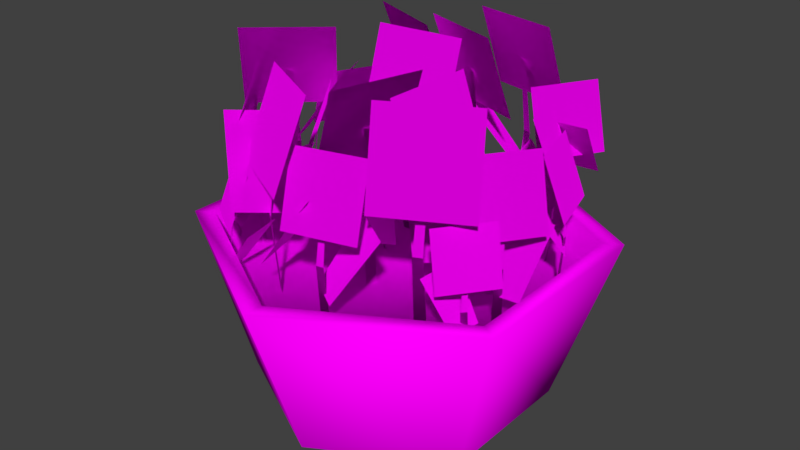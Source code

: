 # Source: FlowerBucket.blend  (saved by Blender 2.79.0; exported with 4.5.12 LTS)
import bpy
from mathutils import Matrix  # noqa: F401  (used for matrix-valued properties, if any)

bpy.ops.wm.read_factory_settings(use_empty=True)
scene = bpy.context.scene
scene.name = 'Scene'

# ---- collections
col_collection_1 = bpy.data.collections.new('Collection 1'); scene.collection.children.link(col_collection_1)

# ---- images (referenced by path relative to the original .blend; pixels are not part of the script)
import os
ASSET_DIR = os.environ.get("B2B_ASSET_DIR", "")  # directory of the original .blend (textures are referenced by path, not embedded)
HERE = os.path.dirname(os.path.abspath(__file__))  # packed textures are extracted next to this script under _unpacked/

def load_image(name, relpath, width, height, colorspace="sRGB"):
    """Load a texture the original file referenced (path relative to the .blend, or extracted next to this script)."""
    p = next((c for c in (os.path.join(HERE, relpath), os.path.join(ASSET_DIR, relpath)) if relpath and os.path.exists(c)), "")
    if p:
        img = bpy.data.images.load(p, check_existing=True)
        img.name = name
    else:  # same state as the original file: an image datablock whose file is absent (Cycles renders it pink)
        img = bpy.data.images.new(name, width, height)
        img.source = "FILE"
        img.filepath = "//" + (relpath or name)
    img.colorspace_settings.name = colorspace
    return img
img_bucket_text_png = load_image('Bucket_Text.png', 'Bucket_Text.png', 1024, 1024, 'sRGB')
img_flower_3_text_png = load_image('Flower_3_Text.png', 'Flower_3_Text.png', 1024, 1024, 'sRGB')

# ---- materials (node trees are filled in below, after node groups)
mat_bucketmat = bpy.data.materials.new('bucketmat')
mat_bucketmat.alpha_threshold = 0.0
mat_bucketmat.roughness = 0.5
mat_flowermat = bpy.data.materials.new('Flowermat')
mat_flowermat.alpha_threshold = 0.0
mat_flowermat.roughness = 0.5

# ---- material node trees
mat_bucketmat.use_nodes = True; mat_bucketmat.node_tree.nodes.clear()
_N = mat_bucketmat.node_tree.nodes; _L = mat_bucketmat.node_tree.links
n0 = _N.new('ShaderNodeOutputMaterial'); n0.name = 'Material Output'; n0.location = (300, 300)
n1 = _N.new('ShaderNodeBsdfDiffuse'); n1.name = 'Diffuse BSDF'; n1.location = (10, 300)
n2 = _N.new('ShaderNodeTexImage'); n2.name = 'Image Texture'; n2.location = (-180, 300)
n2.width = 140
n2.image = img_bucket_text_png
_L.new(n1.outputs[0], n0.inputs[0])
_L.new(n2.outputs[0], n1.inputs[0])
n0.is_active_output = True
mat_flowermat.use_nodes = True; mat_flowermat.node_tree.nodes.clear()
_N = mat_flowermat.node_tree.nodes; _L = mat_flowermat.node_tree.links
n0 = _N.new('ShaderNodeOutputMaterial'); n0.name = 'Material Output'; n0.location = (300, 300)
n1 = _N.new('ShaderNodeBsdfDiffuse'); n1.name = 'Diffuse BSDF'; n1.location = (10, 300)
n2 = _N.new('ShaderNodeTexImage'); n2.name = 'Image Texture'; n2.location = (-180, 300)
n2.width = 140
n2.image = img_flower_3_text_png
_L.new(n1.outputs[0], n0.inputs[0])
_L.new(n2.outputs[0], n1.inputs[0])
n0.is_active_output = True

# ---- world
world_world = bpy.data.worlds.new('World'); scene.world = world_world
world_world.color = (0.05088, 0.05088, 0.05088)
world_world.use_sun_shadow = False
world_world.sun_shadow_jitter_overblur = 0.0
world_world.cycles.sampling_method = 'MANUAL'

# ---- meshes
me_cylinder = bpy.data.meshes.new('Cylinder')
me_cylinder.from_pydata([(0.0009248, 1.947, -0.02318), (2.638e-08, 2.724, 2.232), (1.686, 0.9736, -0.02318), (2.359, 1.362, 2.232), (1.686, -0.9725, -0.02318), (2.359, -1.362, 2.232), (0.0009246, -1.946, -0.02318), (-2.118e-07, -2.724, 2.232), (-1.755, -1.013, -0.02318), (-2.359, -1.362, 2.232), (-1.684, 0.9736, -0.02318), (-2.359, 1.362, 2.232), (0.005426, 2.458, 2.232), (2.131, 1.231, 2.232), (2.131, -1.224, 2.232), (0.005426, -2.452, 2.232), (-2.121, -1.224, 2.232), (-2.121, 1.231, 2.232), (0.005426, 2.342, 1.86), (2.031, 1.173, 1.86), (2.031, -1.166, 1.86), (0.005426, -2.336, 1.86), (-2.02, -1.166, 1.86), (-2.02, 1.173, 1.86)], [], [(0, 1, 3, 2), (2, 3, 5, 4), (4, 5, 7, 6), (6, 7, 9, 8), (11, 9, 16, 17), (8, 9, 11, 10), (10, 11, 1, 0), (12, 17, 23, 18), (3, 1, 12, 13), (7, 5, 14, 15), (1, 11, 17, 12), (9, 7, 15, 16), (5, 3, 13, 14), (19, 18, 23, 22, 21, 20), (16, 15, 21, 22), (14, 13, 19, 20), (17, 16, 22, 23), (15, 14, 20, 21), (13, 12, 18, 19)])
me_cylinder.polygons.foreach_set('use_smooth', [True] * 19)
_uv = me_cylinder.uv_layers.new(name='UVMap')
_uv.uv.foreach_set('vector', [0.4977, 0.1905, 0.4977, 0.3612, 0.3053, 0.3293, 0.3603, 0.1677, 0.3603, 0.1677, 0.3053, 0.3293, 0.1333, 0.2373, 0.2374, 0.1019, 0.2374, 0.1019, 0.1333, 0.2373, 0.0001424, 0.09481, 0.1423, 0.0001424, 0.8609, 0.0001424, 0.9999, 0.09943, 0.8621, 0.2375, 0.7614, 0.1019, 0.5417, 0.408, 0.7679, 0.6363, 0.7391, 0.6485, 0.5303, 0.4328, 0.7614, 0.1019, 0.8621, 0.2375, 0.6902, 0.3295, 0.6352, 0.1678, 0.6352, 0.1678, 0.6902, 0.3295, 0.4977, 0.3612, 0.4977, 0.1905, 0.2637, 0.4199, 0.5303, 0.4328, 0.5119, 0.4726, 0.2759, 0.4568, 0.06436, 0.5638, 0.2562, 0.3973, 0.2637, 0.4199, 0.08213, 0.5733, 0.1755, 0.9753, 0.03985, 0.7996, 0.06033, 0.7937, 0.1835, 0.9546, 0.2562, 0.3973, 0.5417, 0.408, 0.5303, 0.4328, 0.2637, 0.4199, 0.7679, 0.6363, 0.7756, 0.9595, 0.7497, 0.9462, 0.7391, 0.6485, 0.03985, 0.7996, 0.06436, 0.5638, 0.08213, 0.5733, 0.06033, 0.7937, 0.2529, 0.5669, 0.4831, 0.5224, 0.6368, 0.6996, 0.5602, 0.9212, 0.33, 0.9658, 0.1763, 0.7886, 0.7391, 0.6485, 0.7497, 0.9462, 0.7043, 0.9411, 0.6939, 0.6674, 0.06033, 0.7937, 0.08213, 0.5733, 0.1137, 0.5898, 0.09234, 0.7845, 0.5303, 0.4328, 0.7391, 0.6485, 0.6939, 0.6674, 0.5119, 0.4726, 0.1835, 0.9546, 0.06033, 0.7937, 0.09234, 0.7845, 0.2031, 0.9345, 0.08213, 0.5733, 0.2637, 0.4199, 0.2759, 0.4568, 0.1137, 0.5898])
me_cylinder.materials.append(mat_bucketmat)
me_cylinder.use_remesh_preserve_volume = False
me_cylinder.use_remesh_preserve_attributes = False
me_cylinder.use_mirror_vertex_groups = False
me_cylinder.update()
me_plane = bpy.data.meshes.new('Plane')
me_plane.from_pydata([(-0.4746, 0.5885, 1.747), (-0.3196, 0.5885, 1.747), (-0.4203, 0.5916, 3.869), (-0.3244, 0.5876, 3.892), (-0.4771, 0.4963, 2.867), (-0.3539, 0.4963, 2.867), (-0.9571, 0.3375, 3.364), (0.2538, 0.4327, 3.373), (-0.9985, 0.7465, 4.507), (0.2123, 0.8417, 4.516), (-0.6376, 0.7614, 2.407), (-0.1535, 0.3193, 2.393), (-0.233, 1.357, 3.393), (0.4354, 0.7469, 3.373), (1.177, 1.677, 1.792), (1.246, 1.771, 1.792), (1.199, 1.711, 3.398), (1.245, 1.768, 3.416), (1.232, 1.634, 2.639), (1.287, 1.709, 2.639), (1.114, 1.27, 3.015), (1.598, 2.052, 3.023), (0.8462, 1.427, 3.881), (1.33, 2.209, 3.888), (1.326, 1.41, 2.291), (1.18, 1.885, 2.281), (0.8325, 1.178, 3.038), (0.6319, 1.833, 3.023), (0.2913, 2.205, 1.747), (0.1417, 2.246, 1.747), (0.2381, 2.216, 3.869), (0.1466, 2.245, 3.892), (0.3179, 2.293, 2.867), (0.1989, 2.326, 2.867), (0.8226, 2.321, 3.364), (-0.371, 2.546, 3.373), (0.7557, 1.916, 4.507), (-0.4379, 2.14, 4.516), (0.4034, 1.996, 2.407), (0.05177, 2.549, 2.393), (-0.1429, 1.526, 3.393), (-0.6285, 2.29, 3.373), (-1.738, 0.9868, 1.788), (-1.792, 0.8928, 1.788), (-1.755, 0.9528, 3.266), (-1.79, 0.8961, 3.283), (-1.793, 1.02, 2.568), (-1.836, 0.9453, 2.568), (-1.725, 1.366, 2.914), (-2.083, 0.5985, 2.921), (-1.463, 1.25, 3.711), (-1.82, 0.4833, 3.717), (-1.796, 1.186, 2.424), (-1.865, 0.7344, 2.414), (-1.294, 1.182, 3.111), (-1.389, 0.5587, 3.097), (1.268, -1.34, 1.747), (1.41, -1.28, 1.747), (1.316, -1.316, 3.869), (1.406, -1.283, 3.892), (1.301, -1.426, 2.867), (1.415, -1.378, 2.867), (0.9206, -1.759, 3.364), (1.999, -1.2, 3.373), (0.7235, -1.398, 4.507), (1.802, -0.8398, 4.516), (-1.598, -0.8361, 1.747), (-1.525, -0.973, 1.747), (-1.569, -0.8826, 3.869), (-1.528, -0.9691, 3.892), (-1.68, -0.8771, 2.867), (-1.623, -0.9859, 2.867), (-2.045, -0.5274, 3.364), (-1.394, -1.553, 3.373), (-1.704, -0.2992, 4.507), (-1.052, -1.324, 4.516), (-1.521, -0.6111, 2.407), (-1.685, -1.246, 2.393), (-0.8051, -0.6892, 3.393), (-1.031, -1.566, 3.373), (-0.5881, -1.587, 1.747), (-0.4583, -1.671, 1.747), (-0.541, -1.614, 3.869), (-0.4629, -1.67, 3.892), (-0.6407, -1.662, 2.867), (-0.5375, -1.73, 2.867), (-1.129, -1.533, 3.364), (-0.06364, -2.116, 3.373), (-0.9402, -1.168, 4.507), (0.1254, -1.751, 4.516), (-0.6299, -1.353, 2.407), (-0.4666, -1.988, 2.393), (0.03485, -1.075, 3.393), (0.2603, -1.952, 3.373), (-1.952, -0.9277, 1.658), (-1.907, -0.9988, 1.658), (-1.935, -0.9517, 2.806), (-1.909, -0.9968, 2.819), (-1.995, -0.953, 2.264), (-1.959, -1.01, 2.264), (-2.205, -0.7784, 2.533), (-1.814, -1.307, 2.538), (-2.03, -0.6419, 3.151), (-1.638, -1.17, 3.157), (-2.154, -0.9493, 2.06), (-1.819, -1.065, 2.052), (-2.081, -0.5662, 2.594), (-1.618, -0.7259, 2.583), (-0.3323, 0.01464, 1.725), (-0.2341, -0.05815, 1.725), (-0.2964, -0.008846, 3.399), (-0.2375, -0.05641, 3.417), (-0.3772, -0.04261, 2.608), (-0.2991, -0.1005, 2.608), (-0.756, 0.08214, 3.0), (0.05622, -0.4261, 3.008), (-0.5902, 0.3608, 3.902), (0.222, -0.1474, 3.91), (-0.3544, 0.2007, 2.246), (-0.2552, -0.3067, 2.235), (0.1819, 0.3886, 3.024), (0.3189, -0.3122, 3.008), (1.485, 0.9405, 1.725), (1.448, 1.057, 1.725), (1.47, 0.9805, 3.399), (1.449, 1.053, 3.417), (1.555, 0.9609, 2.608), (1.525, 1.053, 2.608), (1.79, 0.6389, 3.0), (1.426, 1.525, 3.008), (1.493, 0.5089, 3.902), (1.129, 1.395, 3.91), (1.395, 0.7763, 2.246), (1.61, 1.247, 2.235), (0.8493, 0.9358, 3.024), (1.146, 1.585, 3.008), (1.836, -0.6638, 1.725), (1.916, -0.5715, 1.725), (1.862, -0.6298, 3.399), (1.914, -0.5748, 3.417), (1.889, -0.713, 2.608), (1.953, -0.6396, 2.608), (1.735, -1.081, 3.0), (2.305, -0.3107, 3.008), (1.47, -0.894, 3.902), (2.04, -0.1238, 3.91), (1.648, -0.6714, 2.246), (2.162, -0.6119, 2.235), (1.503, -0.1221, 3.024), (2.212, -0.03994, 3.008), (-0.9183, -1.99, 2.907), (-0.4255, -1.557, 2.893), (-1.466, -1.522, 3.893), (-0.7857, -0.9249, 3.873), (-0.6505, -0.2743, 2.765), (-0.2303, 0.02706, 2.754), (-1.044, 0.1353, 3.543), (-0.4642, 0.5514, 3.527), (0.223, -0.7639, 1.747), (0.1731, -0.9107, 1.747), (0.2085, -0.8163, 3.869), (0.1738, -0.9058, 3.892), (0.1365, -0.7318, 2.867), (0.09685, -0.8485, 2.867), (0.1408, -0.2263, 3.364), (-0.159, -1.403, 3.373), (0.5413, -0.3188, 4.507), (0.2415, -1.496, 4.516), (0.4392, -0.6653, 2.407), (-0.1352, -0.9812, 2.393), (0.8732, -1.24, 3.393), (0.07999, -1.676, 3.373), (-0.8771, -0.5578, 1.928), (-0.8098, -0.6539, 1.928), (-0.8516, -0.5901, 3.534), (-0.8125, -0.6513, 3.552), (-0.9354, -0.5962, 2.775), (-0.8819, -0.6727, 2.775), (-1.242, -0.3675, 3.152), (-0.6576, -1.077, 3.159), (-1.007, -0.1643, 4.017), (-0.4219, -0.8739, 4.024), (-1.177, -0.6128, 2.428), (-0.6809, -0.628, 2.417), (-1.238, -0.07095, 3.174), (-0.5535, -0.09201, 3.159), (1.056, -0.7344, 1.747), (1.074, -0.5804, 1.747), (1.059, -0.6802, 3.869), (1.074, -0.5854, 3.892), (1.148, -0.7475, 2.867), (1.162, -0.625, 2.867), (1.251, -1.242, 3.364), (1.294, -0.02865, 3.373), (0.8396, -1.237, 4.507), (0.8833, -0.02309, 4.516), (0.866, -0.8766, 2.407), (1.36, -0.4462, 2.393), (0.32, -0.4066, 3.393), (1.003, 0.1877, 3.373), (1.97, 0.4509, 1.788), (1.948, 0.5568, 1.788), (1.96, 0.4876, 3.266), (1.949, 0.5536, 3.283), (2.033, 0.462, 2.568), (2.016, 0.5462, 2.568), (2.208, 0.1563, 2.914), (1.975, 0.9699, 2.921), (1.934, 0.07121, 3.711), (1.701, 0.8848, 3.717), (2.144, 0.3384, 2.424), (1.9, 0.7244, 2.414), (1.762, 0.0119, 3.111), (1.425, 0.5449, 3.097), (0.01055, 1.427, 1.747), (-0.1321, 1.488, 1.747), (-0.04062, 1.445, 3.869), (-0.1273, 1.487, 3.892), (0.04901, 1.511, 2.867), (-0.06438, 1.559, 2.867), (0.5528, 1.469, 3.364), (-0.5985, 1.856, 3.373), (0.4307, 1.076, 4.507), (-0.7207, 1.463, 4.516), (-0.8634, 1.398, 1.747), (-1.002, 1.468, 1.747), (-0.9133, 1.42, 3.869), (-0.9971, 1.467, 3.892), (-0.8196, 1.48, 2.867), (-0.9296, 1.535, 2.867), (-0.3196, 1.405, 3.364), (-1.443, 1.866, 3.373), (-0.4672, 1.021, 4.507), (-1.591, 1.482, 4.516), (-0.796, 1.171, 2.407), (-1.029, 1.784, 2.393), (-1.426, 0.8212, 3.393), (-1.747, 1.668, 3.373), (-1.8, 0.04402, 1.747), (-1.922, -0.05151, 1.747), (-1.84, 0.008096, 3.869), (-1.918, -0.04783, 3.892), (-1.855, 0.1182, 2.867), (-1.952, 0.04224, 2.867), (-1.574, 0.539, 3.364), (-2.469, -0.2822, 3.373), (-1.29, 0.2425, 4.507), (-2.185, -0.5787, 4.516), (-1.565, 0.008278, 2.407), (-2.218, 0.05816, 2.393), (-1.516, -0.7105, 3.393), (-2.419, -0.6416, 3.373), (1.748, -1.126, 1.602), (1.815, -1.059, 1.605), (1.838, -1.222, 2.901), (1.882, -1.183, 2.917), (1.822, -1.231, 2.281), (1.876, -1.177, 2.283), (1.697, -1.535, 2.567), (2.186, -0.9712, 2.6), (1.539, -1.441, 3.291), (2.028, -0.8767, 3.324), (1.845, -1.386, 2.033), (1.89, -0.986, 2.059), (1.434, -1.458, 2.657), (1.496, -0.9055, 2.693), (0.7546, 0.3352, 1.721), (0.6908, 0.4394, 1.727), (0.7561, 0.2936, 3.395), (0.7197, 0.3589, 3.417), (0.8314, 0.3309, 2.604), (0.7807, 0.4138, 2.608), (1.142, 0.05556, 2.979), (0.5799, 0.83, 3.031), (0.8973, -0.1818, 3.874), (0.3356, 0.5926, 3.926), (0.7132, 0.1307, 2.234), (0.8117, 0.6383, 2.244), (0.1578, 0.1219, 3.021), (0.2937, 0.8229, 3.035), (0.3082, -1.821, 1.725), (0.4288, -1.801, 1.725), (0.3501, -1.812, 3.399), (0.4252, -1.803, 3.417), (0.3183, -1.894, 2.608), (0.4142, -1.877, 2.608), (-0.03443, -2.08, 3.0), (0.8952, -1.848, 3.008), (-0.1199, -1.767, 3.902), (0.8097, -1.535, 3.91), (0.1589, -1.708, 2.246), (0.5931, -1.989, 2.235), (0.396, -1.192, 3.024), (0.9956, -1.58, 3.008), (-1.357, -1.571, 1.515), (-1.28, -1.631, 1.515), (-1.329, -1.59, 2.853), (-1.282, -1.629, 2.867), (-1.394, -1.616, 2.221), (-1.332, -1.664, 2.221), (-1.695, -1.511, 2.534), (-1.053, -1.929, 2.54), (-1.558, -1.291, 3.255), (-0.9165, -1.708, 3.261), (-1.372, -1.422, 1.931), (-1.3, -1.829, 1.922), (-0.9411, -1.28, 2.553), (-0.8414, -1.841, 2.54), (-2.075, 0.4864, 2.907), (-1.824, -0.1193, 2.893), (-1.456, 0.8544, 3.893), (-1.11, 0.01794, 3.873), (1.57, 1.99, 2.765), (1.053, 1.967, 2.754), (1.677, 1.432, 3.543), (0.9634, 1.4, 3.527)], [], [(4, 5, 3, 2), (0, 4, 5, 1), (6, 7, 9, 8), (10, 11, 13, 12), (18, 19, 17, 16), (14, 18, 19, 15), (20, 21, 23, 22), (24, 25, 27, 26), (32, 33, 31, 30), (28, 32, 33, 29), (34, 35, 37, 36), (38, 39, 41, 40), (46, 47, 45, 44), (42, 46, 47, 43), (48, 49, 51, 50), (52, 53, 55, 54), (60, 61, 59, 58), (56, 60, 61, 57), (62, 63, 65, 64), (70, 71, 69, 68), (66, 70, 71, 67), (72, 73, 75, 74), (76, 77, 79, 78), (84, 85, 83, 82), (80, 84, 85, 81), (86, 87, 89, 88), (90, 91, 93, 92), (98, 99, 97, 96), (94, 98, 99, 95), (100, 101, 103, 102), (104, 105, 107, 106), (112, 113, 111, 110), (108, 112, 113, 109), (114, 115, 117, 116), (118, 119, 121, 120), (126, 127, 125, 124), (122, 126, 127, 123), (128, 129, 131, 130), (132, 133, 135, 134), (140, 141, 139, 138), (136, 140, 141, 137), (142, 143, 145, 144), (146, 147, 149, 148), (150, 151, 153, 152), (154, 155, 157, 156), (162, 163, 161, 160), (158, 162, 163, 159), (164, 165, 167, 166), (168, 169, 171, 170), (176, 177, 175, 174), (172, 176, 177, 173), (178, 179, 181, 180), (182, 183, 185, 184), (190, 191, 189, 188), (186, 190, 191, 187), (192, 193, 195, 194), (196, 197, 199, 198), (204, 205, 203, 202), (200, 204, 205, 201), (206, 207, 209, 208), (210, 211, 213, 212), (218, 219, 217, 216), (214, 218, 219, 215), (220, 221, 223, 222), (228, 229, 227, 226), (224, 228, 229, 225), (230, 231, 233, 232), (234, 235, 237, 236), (242, 243, 241, 240), (238, 242, 243, 239), (244, 245, 247, 246), (248, 249, 251, 250), (256, 257, 255, 254), (252, 256, 257, 253), (258, 259, 261, 260), (262, 263, 265, 264), (270, 271, 269, 268), (266, 270, 271, 267), (272, 273, 275, 274), (276, 277, 279, 278), (284, 285, 283, 282), (280, 284, 285, 281), (286, 287, 289, 288), (290, 291, 293, 292), (298, 299, 297, 296), (294, 298, 299, 295), (300, 301, 303, 302), (304, 305, 307, 306), (308, 309, 311, 310), (312, 313, 315, 314)])
_uv = me_plane.uv_layers.new(name='UVMap')
_uv.uv.foreach_set('vector', [0.9317, 0.4935, 0.9859, 0.4934, 0.9999, 0.9456, 0.9577, 0.9356, 0.9318, 0.0002725, 0.9317, 0.4935, 0.9859, 0.4934, 0.9999, 0.0001248, 0.0001248, 0.0001248, 0.5336, 0.0001248, 0.5336, 0.5336, 0.0001248, 0.5336, 0.5887, 0.304, 0.8766, 0.304, 0.9315, 0.8374, 0.5338, 0.8374, 0.9317, 0.4935, 0.9859, 0.4934, 0.9999, 0.9456, 0.9577, 0.9356, 0.9318, 0.0002725, 0.9317, 0.4935, 0.9859, 0.4934, 0.9999, 0.0001248, 0.0001248, 0.0001248, 0.5336, 0.0001248, 0.5336, 0.5336, 0.0001248, 0.5336, 0.5887, 0.304, 0.8766, 0.304, 0.9315, 0.8374, 0.5338, 0.8374, 0.9317, 0.4935, 0.9859, 0.4934, 0.9999, 0.9456, 0.9577, 0.9356, 0.9318, 0.0002725, 0.9317, 0.4935, 0.9859, 0.4934, 0.9999, 0.0001248, 0.0001248, 0.0001248, 0.5336, 0.0001248, 0.5336, 0.5336, 0.0001248, 0.5336, 0.5887, 0.304, 0.8766, 0.304, 0.9315, 0.8374, 0.5338, 0.8374, 0.9317, 0.4935, 0.9859, 0.4934, 0.9999, 0.9456, 0.9577, 0.9356, 0.9318, 0.0002725, 0.9317, 0.4935, 0.9859, 0.4934, 0.9999, 0.0001248, 0.0001248, 0.0001248, 0.5336, 0.0001248, 0.5336, 0.5336, 0.0001248, 0.5336, 0.5887, 0.304, 0.8766, 0.304, 0.9315, 0.8374, 0.5338, 0.8374, 0.9317, 0.4935, 0.9859, 0.4934, 0.9999, 0.9456, 0.9577, 0.9356, 0.9318, 0.0002725, 0.9317, 0.4935, 0.9859, 0.4934, 0.9999, 0.0001248, 0.0001248, 0.0001248, 0.5336, 0.0001248, 0.5336, 0.5336, 0.0001248, 0.5336, 0.9317, 0.4935, 0.9859, 0.4934, 0.9999, 0.9456, 0.9577, 0.9356, 0.9318, 0.0002725, 0.9317, 0.4935, 0.9859, 0.4934, 0.9999, 0.0001248, 0.0001248, 0.0001248, 0.5336, 0.0001248, 0.5336, 0.5336, 0.0001248, 0.5336, 0.5887, 0.304, 0.8766, 0.304, 0.9315, 0.8374, 0.5338, 0.8374, 0.9317, 0.4935, 0.9859, 0.4934, 0.9999, 0.9456, 0.9577, 0.9356, 0.9318, 0.0002725, 0.9317, 0.4935, 0.9859, 0.4934, 0.9999, 0.0001248, 0.0001248, 0.0001248, 0.5336, 0.0001248, 0.5336, 0.5336, 0.0001248, 0.5336, 0.5887, 0.304, 0.8766, 0.304, 0.9315, 0.8374, 0.5338, 0.8374, 0.9317, 0.4935, 0.9859, 0.4934, 0.9999, 0.9456, 0.9577, 0.9356, 0.9318, 0.0002725, 0.9317, 0.4935, 0.9859, 0.4934, 0.9999, 0.0001248, 0.0001248, 0.0001248, 0.5336, 0.0001248, 0.5336, 0.5336, 0.0001248, 0.5336, 0.5887, 0.304, 0.8766, 0.304, 0.9315, 0.8374, 0.5338, 0.8374, 0.9317, 0.4935, 0.9859, 0.4934, 0.9999, 0.9456, 0.9577, 0.9356, 0.9318, 0.0002725, 0.9317, 0.4935, 0.9859, 0.4934, 0.9999, 0.0001248, 0.0001248, 0.0001248, 0.5336, 0.0001248, 0.5336, 0.5336, 0.0001248, 0.5336, 0.5887, 0.304, 0.8766, 0.304, 0.9315, 0.8374, 0.5338, 0.8374, 0.9317, 0.4935, 0.9859, 0.4934, 0.9999, 0.9456, 0.9577, 0.9356, 0.9318, 0.0002725, 0.9317, 0.4935, 0.9859, 0.4934, 0.9999, 0.0001248, 0.0001248, 0.0001248, 0.5336, 0.0001248, 0.5336, 0.5336, 0.0001248, 0.5336, 0.5887, 0.304, 0.8766, 0.304, 0.9315, 0.8374, 0.5338, 0.8374, 0.9317, 0.4935, 0.9859, 0.4934, 0.9999, 0.9456, 0.9577, 0.9356, 0.9318, 0.0002725, 0.9317, 0.4935, 0.9859, 0.4934, 0.9999, 0.0001248, 0.0001248, 0.0001248, 0.5336, 0.0001248, 0.5336, 0.5336, 0.0001248, 0.5336, 0.5887, 0.304, 0.8766, 0.304, 0.9315, 0.8374, 0.5338, 0.8374, 0.5887, 0.304, 0.8766, 0.304, 0.9315, 0.8374, 0.5338, 0.8374, 0.5887, 0.304, 0.8766, 0.304, 0.9315, 0.8374, 0.5338, 0.8374, 0.9317, 0.4935, 0.9859, 0.4934, 0.9999, 0.9456, 0.9577, 0.9356, 0.9318, 0.0002725, 0.9317, 0.4935, 0.9859, 0.4934, 0.9999, 0.0001248, 0.0001248, 0.0001248, 0.5336, 0.0001248, 0.5336, 0.5336, 0.0001248, 0.5336, 0.5887, 0.304, 0.8766, 0.304, 0.9315, 0.8374, 0.5338, 0.8374, 0.9317, 0.4935, 0.9859, 0.4934, 0.9999, 0.9456, 0.9577, 0.9356, 0.9318, 0.0002725, 0.9317, 0.4935, 0.9859, 0.4934, 0.9999, 0.0001248, 0.0001248, 0.0001248, 0.5336, 0.0001248, 0.5336, 0.5336, 0.0001248, 0.5336, 0.5887, 0.304, 0.8766, 0.304, 0.9315, 0.8374, 0.5338, 0.8374, 0.9317, 0.4935, 0.9859, 0.4934, 0.9999, 0.9456, 0.9577, 0.9356, 0.9318, 0.0002725, 0.9317, 0.4935, 0.9859, 0.4934, 0.9999, 0.0001248, 0.0001248, 0.0001248, 0.5336, 0.0001248, 0.5336, 0.5336, 0.0001248, 0.5336, 0.5887, 0.304, 0.8766, 0.304, 0.9315, 0.8374, 0.5338, 0.8374, 0.9317, 0.4935, 0.9859, 0.4934, 0.9999, 0.9456, 0.9577, 0.9356, 0.9318, 0.0002725, 0.9317, 0.4935, 0.9859, 0.4934, 0.9999, 0.0001248, 0.0001248, 0.0001248, 0.5336, 0.0001248, 0.5336, 0.5336, 0.0001248, 0.5336, 0.5887, 0.304, 0.8766, 0.304, 0.9315, 0.8374, 0.5338, 0.8374, 0.9317, 0.4935, 0.9859, 0.4934, 0.9999, 0.9456, 0.9577, 0.9356, 0.9318, 0.0002725, 0.9317, 0.4935, 0.9859, 0.4934, 0.9999, 0.0001248, 0.0001248, 0.0001248, 0.5336, 0.0001248, 0.5336, 0.5336, 0.0001248, 0.5336, 0.9317, 0.4935, 0.9859, 0.4934, 0.9999, 0.9456, 0.9577, 0.9356, 0.9318, 0.0002725, 0.9317, 0.4935, 0.9859, 0.4934, 0.9999, 0.0001248, 0.0001248, 0.0001248, 0.5336, 0.0001248, 0.5336, 0.5336, 0.0001248, 0.5336, 0.5887, 0.304, 0.8766, 0.304, 0.9315, 0.8374, 0.5338, 0.8374, 0.9317, 0.4935, 0.9859, 0.4934, 0.9999, 0.9456, 0.9577, 0.9356, 0.9318, 0.0002725, 0.9317, 0.4935, 0.9859, 0.4934, 0.9999, 0.0001248, 0.0001248, 0.0001248, 0.5336, 0.0001248, 0.5336, 0.5336, 0.0001248, 0.5336, 0.5887, 0.304, 0.8766, 0.304, 0.9315, 0.8374, 0.5338, 0.8374, 0.9317, 0.4935, 0.9859, 0.4934, 0.9999, 0.9456, 0.9577, 0.9356, 0.9318, 0.0002725, 0.9317, 0.4935, 0.9859, 0.4934, 0.9999, 0.0001248, 0.0001248, 0.0001248, 0.5336, 0.0001248, 0.5336, 0.5336, 0.0001248, 0.5336, 0.5887, 0.304, 0.8766, 0.304, 0.9315, 0.8374, 0.5338, 0.8374, 0.9317, 0.4935, 0.9859, 0.4934, 0.9999, 0.9456, 0.9577, 0.9356, 0.9318, 0.0002725, 0.9317, 0.4935, 0.9859, 0.4934, 0.9999, 0.0001248, 0.0001248, 0.0001248, 0.5336, 0.0001248, 0.5336, 0.5336, 0.0001248, 0.5336, 0.5887, 0.304, 0.8766, 0.304, 0.9315, 0.8374, 0.5338, 0.8374, 0.9317, 0.4935, 0.9859, 0.4934, 0.9999, 0.9456, 0.9577, 0.9356, 0.9318, 0.0002725, 0.9317, 0.4935, 0.9859, 0.4934, 0.9999, 0.0001248, 0.0001248, 0.0001248, 0.5336, 0.0001248, 0.5336, 0.5336, 0.0001248, 0.5336, 0.5887, 0.304, 0.8766, 0.304, 0.9315, 0.8374, 0.5338, 0.8374, 0.9317, 0.4935, 0.9859, 0.4934, 0.9999, 0.9456, 0.9577, 0.9356, 0.9318, 0.0002725, 0.9317, 0.4935, 0.9859, 0.4934, 0.9999, 0.0001248, 0.0001248, 0.0001248, 0.5336, 0.0001248, 0.5336, 0.5336, 0.0001248, 0.5336, 0.5887, 0.304, 0.8766, 0.304, 0.9315, 0.8374, 0.5338, 0.8374, 0.5887, 0.304, 0.8766, 0.304, 0.9315, 0.8374, 0.5338, 0.8374, 0.5887, 0.304, 0.8766, 0.304, 0.9315, 0.8374, 0.5338, 0.8374])
me_plane.materials.append(mat_flowermat)
me_plane.use_remesh_preserve_volume = False
me_plane.use_remesh_preserve_attributes = False
me_plane.use_mirror_vertex_groups = False
me_plane.update()
me_plane.normals_split_custom_set([tuple(v) for v in zip(*[iter([-0.000228, -0.0002566, 1.0, 8.463e-05, -0.0002212, 1.0, 8.696e-05, -1.415e-05, 1.0, -0.0001175, 3.826e-05, 1.0, -0.00225, 2.228e-05, 1.0, -0.000125, -0.000218, 1.0, 4.471e-05, -0.0002178, 1.0, 0.000182, 2.173e-05, 1.0, -0.00119, -0.0006042, 1.0, -0.008029, -0.001086, 1.0, 0.001298, 0.0005937, 1.0, -0.001311, 0.0003961, 1.0, -0.0004923, 0.0003809, 1.0, 0.0005355, -0.0006563, 1.0, 0.001709, 0.0004174, 1.0, 0.0002926, 0.001927, 1.0, 0.003466, 0.002532, 1.0, 0.003594, 0.002799, 1.0, 0.003518, 0.002925, 1.0, 0.003322, 0.00271, 1.0, -0.0004185, -0.002482, 1.0, 0.003493, 0.002616, 1.0, 0.003576, 0.002729, 1.0, 0.003575, 0.002972, 1.0, 0.003236, 0.001686, 1.0, 0.00426, 0.003598, 1.0, 0.003627, 0.003941, 1.0, 0.002578, 0.001991, 1.0, 0.003708, 0.002065, 1.0, 0.003383, 0.003228, 1.0, 0.002194, 0.003009, 1.0, 0.002588, 0.001477, 1.0, -0.003273, 0.003942, 1.0, -0.003611, 0.003995, 1.0, -0.00368, 0.003808, 1.0, -0.003403, 0.003661, 1.0, 0.002893, 0.002075, 1.0, -0.003262, 0.003938, 1.0, -0.003534, 0.004013, 1.0, -0.00376, 0.003924, 1.0, -0.002182, 0.003869, 1.0, -0.004933, 0.004594, 1.0, -0.004938, 0.003618, 1.0, -0.002274, 0.00291, 1.0, -0.003137, 0.003283, 1.0, -0.004002, 0.004608, 1.0, -0.005457, 0.004031, 1.0, -0.004225, 0.002231, 1.0, -0.005014, 0.0009166, 1.0, -0.005098, 0.0007021, 1.0, -0.004936, 0.0005834, 1.0, -0.00484, 0.0007072, 1.0, -0.002961, 0.004261, 1.0, -0.00501, 0.0008387, 1.0, -0.005084, 0.0007006, 1.0, -0.005084, 0.0005121, 1.0, -0.004872, 0.001659, 1.0, -0.001075, 0.009427, 1.0, -0.004878, -0.0003796, 1.0, -0.004241, 0.001312, 1.0, -0.00505, 0.001229, 1.0, -0.005143, 0.0001923, 1.0, -0.004007, -0.0003434, 1.0, -0.003889, 0.001233, 1.0, -0.002333, -0.006594, 1.0, -0.002086, -0.006445, 1.0, -0.002045, -0.006173, 1.0, -0.002308, -0.006247, 1.0, -0.0001062, -0.005536, 1.0, -0.002341, -0.006582, 1.0, -0.002023, -0.006449, 1.0, -0.002121, -0.006386, 1.0, -0.003281, -0.007338, 1.0, -0.004903, -0.008123, 1.0, -0.001062, -0.005059, 1.0, -0.003602, -0.006424, 1.0, -0.0007335, -0.005774, 1.0, -0.0005534, -0.006013, 1.0, -0.0004148, -0.005867, 1.0, -0.0004921, -0.005656, 1.0, -0.003873, 0.0004931, 1.0, -0.0007174, -0.00576, 1.0, -0.0005879, -0.006006, 1.0, -0.0003655, -0.006116, 1.0, -0.001588, -0.004822, 1.0, 1.85e-05, -0.007377, 1.0, 0.0007349, -0.006715, 1.0, -0.0008417, -0.004299, 1.0, -0.0004218, -0.005217, 1.0, -0.0006768, -0.006656, 1.0, 0.0008279, -0.007363, 1.0, 0.00118, -0.005327, 1.0, -0.0005762, -0.005521, 1.0, -0.0003104, -0.005715, 1.0, -0.0001787, -0.005444, 1.0, -0.0002717, -0.005363, 1.0, -0.004521, -0.002803, 1.0, -0.0005118, -0.005536, 1.0, -0.0002936, -0.005738, 1.0, -6.822e-05, -0.005712, 1.0, -0.001547, -0.005206, 1.0, -0.009706, -0.00089, 1.0, 0.001062, -0.005605, 1.0, -0.001155, -0.004217, 1.0, -0.0005096, -0.004849, 1.0, -0.0001443, -0.006386, 1.0, 0.001396, -0.006207, 1.0, 0.0009211, -0.004081, 1.0, -0.007563, -0.008385, 0.9999, -0.007408, -0.008625, 0.9999, -0.007166, -0.008516, 0.9999, -0.007259, -0.008331, 0.9999, -0.0104, -0.003856, 0.9999, -0.007519, -0.008453, 0.9999, -0.007442, -0.008578, 0.9999, -0.007344, -0.008731, 0.9999, -0.008136, -0.007763, 0.9999, -0.01388, -0.0002236, 0.9999, -0.006332, -0.009002, 0.9999, -0.007521, -0.007143, 0.9999, -0.008037, -0.008471, 0.9999, -0.007041, -0.008893, 0.9999, -0.006279, -0.007578, 1.0, -0.007745, -0.007003, 0.9999, 0.001347, -0.006136, 1.0, 0.001593, -0.006298, 1.0, 0.001672, -0.006082, 1.0, 0.001599, -0.00603, 1.0, -0.004192, -0.001879, 1.0, 0.001348, -0.00616, 1.0, 0.001599, -0.006288, 1.0, 0.001822, -0.006332, 1.0, 0.0004757, -0.005893, 1.0, 0.00238, -0.006927, 1.0, 0.002778, -0.006214, 1.0, 0.0009496, -0.005229, 1.0, 0.001503, -0.005725, 1.0, 0.001677, -0.006798, 1.0, 0.003077, -0.006705, 1.0, 0.002803, -0.005145, 1.0, 0.007152, 0.005473, 1.0, 0.007073, 0.005695, 1.0, 0.00684, 0.00554, 1.0, 0.006883, 0.005372, 1.0, 0.0087, 0.0004381, 1.0, 0.007124, 0.005478, 1.0, 0.007082, 0.00562, 1.0, 0.007025, 0.005792, 1.0, 0.007572, 0.004626, 1.0, 0.0113, -0.0041, 0.9999, 0.006119, 0.006415, 1.0, 0.006868, 0.004194, 1.0, 0.006833, 0.005062, 1.0, 0.00734, 0.006202, 1.0, 0.00624, 0.006914, 1.0, 0.005594, 0.005343, 1.0, 0.007405, -0.003568, 1.0, 0.007587, -0.003292, 1.0, 0.007478, -0.003071, 1.0, 0.00732, -0.003251, 1.0, 0.004479, -0.006873, 1.0, 0.007506, -0.003459, 1.0, 0.007608, -0.003345, 1.0, 0.007647, -0.003152, 1.0, 0.007128, -0.004369, 1.0, 0.00172, -0.01133, 0.9999, 0.007638, -0.002, 1.0, 0.006435, -0.003854, 1.0, 0.007056, -0.003381, 1.0, 0.008129, -0.003244, 1.0, 0.008073, -0.001802, 1.0, 0.006625, -0.001985, 1.0, -0.001086, -0.006356, 1.0, -4.619e-05, -0.005278, 1.0, -0.0008058, -0.003636, 1.0, -0.002228, -0.005126, 1.0, 0.0007393, -0.006668, 1.0, 0.001763, -0.006026, 1.0, 0.001158, -0.004862, 1.0, -0.0002588, -0.005798, 1.0, -0.000169, 0.0002984, 1.0, -0.0002373, -8.754e-06, 1.0, -4.105e-05, -7.764e-05, 1.0, 7.349e-05, 9.935e-05, 1.0, 0.0007449, 0.002123, 1.0, -0.0001652, 0.0001881, 1.0, -0.0002213, 2.807e-05, 1.0, -3.728e-05, -0.0001795, 1.0, -0.0001889, 0.001321, 1.0, 0.001558, 0.00795, 1.0, 0.0001439, -0.001421, 1.0, 0.0007974, 0.001113, 1.0, 0.0005194, 0.0003431, 1.0, -0.000794, -0.0002961, 1.0, -0.000155, -0.001753, 1.0, 0.00173, -0.0008976, 1.0, 0.001281, -0.004097, 1.0, 0.001493, -0.004304, 1.0, 0.001637, -0.004273, 1.0, 0.001497, -0.004017, 1.0, -0.002214, 0.001197, 1.0, 0.00135, -0.00415, 1.0, 0.001433, -0.004264, 1.0, 0.001661, -0.004343, 1.0, 0.0005543, -0.003607, 1.0, 0.002034, -0.005192, 1.0, 0.002563, -0.004703, 1.0, 0.001054, -0.003082, 1.0, 0.0007616, -0.004176, 1.0, 0.001966, -0.004242, 1.0, 0.002142, -0.003047, 1.0, 0.0005651, -0.002926, 1.0, 0.003409, 0.003824, 1.0, 0.003409, 0.004167, 1.0, 0.003217, 0.004207, 1.0, 0.003109, 0.003912, 1.0, 0.002482, -0.00255, 1.0, 0.003409, 0.003814, 1.0, 0.003438, 0.004094, 1.0, 0.00332, 0.004304, 1.0, 0.003499, 0.002735, 1.0, 0.003806, 0.005564, 1.0, 0.00284, 0.005423, 1.0, 0.002538, 0.002684, 1.0, 0.002778, 0.003592, 1.0, 0.003959, 0.004646, 1.0, 0.003171, 0.005998, 1.0, 0.001575, 0.004511, 1.0, 0.004383, 0.002597, 1.0, 0.004311, 0.002815, 1.0, 0.004102, 0.002797, 1.0, 0.004123, 0.002643, 1.0, 0.005031, -0.001274, 1.0, 0.004329, 0.002653, 1.0, 0.0043, 0.002807, 1.0, 0.004171, 0.002948, 1.0, 0.004765, 0.001944, 1.0, 0.006996, -0.00641, 1.0, 0.003432, 0.003486, 1.0, 0.004061, 0.001792, 1.0, 0.004618, 0.002385, 1.0, 0.004008, 0.003229, 1.0, 0.002799, 0.002888, 1.0, 0.003744, 0.001621, 1.0, 0.006361, 0.002908, 1.0, 0.006083, 0.002982, 1.0, 0.005857, 0.002822, 1.0, 0.006094, 0.002685, 1.0, 0.004054, 0.003774, 1.0, 0.006358, 0.002893, 1.0, 0.006042, 0.003031, 1.0, 0.006063, 0.002915, 1.0, 0.007556, 0.002744, 1.0, 0.009247, 0.002124, 1.0, 0.004375, 0.002755, 1.0, 0.007121, 0.001878, 1.0, -0.002732, 0.005139, 1.0, -0.003018, 0.00523, 1.0, -0.003047, 0.005031, 1.0, -0.002862, 0.004903, 1.0, 0.003447, 0.001831, 1.0, -0.002737, 0.005119, 1.0, -0.002986, 0.005244, 1.0, -0.003231, 0.005207, 1.0, -0.001485, 0.004855, 1.0, -0.004272, 0.006014, 1.0, -0.004474, 0.00506, 1.0, -0.001793, 0.003996, 1.0, -0.002666, 0.004504, 1.0, -0.003288, 0.005827, 1.0, -0.004925, 0.005536, 1.0, -0.004037, 0.00367, 1.0, -0.00504, 0.002323, 1.0, -0.00531, 0.002135, 1.0, -0.005097, 0.001922, 1.0, -0.00499, 0.001984, 1.0, -0.001198, 0.005182, 1.0, -0.005077, 0.002269, 1.0, -0.005338, 0.002125, 1.0, -0.005387, 0.001905, 1.0, -0.00443, 0.003141, 1.0, 0.002283, 0.009476, 1.0, -0.005649, 0.0007996, 1.0, -0.003621, 0.002452, 1.0, -0.004427, 0.002044, 1.0, -0.006, 0.002193, 1.0, -0.006326, 0.0006772, 1.0, -0.00416, 0.0004424, 1.0, 0.06192, -0.09804, 0.9933, 0.06212, -0.09784, 0.9933, 0.06196, -0.09763, 0.9933, 0.0618, -0.09776, 0.9933, 0.05812, -0.1018, 0.9931, 0.06198, -0.09798, 0.9933, 0.06209, -0.09788, 0.9933, 0.06221, -0.09775, 0.9933, 0.06144, -0.09873, 0.9932, 0.05534, -0.106, 0.9928, 0.06226, -0.09671, 0.9934, 0.0607, -0.09827, 0.9933, 0.06211, -0.09848, 0.9932, 0.06231, -0.09742, 0.9933, 0.06086, -0.09697, 0.9934, 0.06062, -0.09852, 0.9933, 0.01657, -0.03969, 0.9991, 0.0164, -0.03944, 0.9991, 0.01625, -0.03962, 0.9991, 0.0163, -0.03969, 0.9991, 0.0201, -0.0457, 0.9988, 0.01658, -0.03966, 0.9991, 0.01639, -0.03945, 0.9991, 0.0162, -0.03933, 0.9991, 0.01729, -0.04024, 0.999, 0.01591, -0.03857, 0.9991, 0.01527, -0.03908, 0.9991, 0.0166, -0.04068, 0.999, 0.01627, -0.04001, 0.9991, 0.01651, -0.03895, 0.9991, 0.01518, -0.03851, 0.9991, 0.01485, -0.04006, 0.9991, 0.004378, -0.007872, 1.0, 0.004609, -0.007826, 1.0, 0.004489, -0.007572, 1.0, 0.004317, -0.007592, 1.0, -0.0008297, -0.008676, 1.0, 0.004385, -0.00784, 1.0, 0.004533, -0.007827, 1.0, 0.004709, -0.007786, 1.0, 0.003477, -0.008164, 1.0, -0.005698, -0.01058, 0.9999, 0.005458, -0.006987, 1.0, 0.003152, -0.007404, 1.0, 0.004015, -0.007496, 1.0, 0.00507, -0.008162, 1.0, 0.005934, -0.007178, 1.0, 0.004474, -0.00631, 1.0, -0.003115, -0.007607, 1.0, -0.00283, -0.007771, 1.0, -0.002616, -0.007649, 1.0, -0.002805, -0.007502, 1.0, -0.006592, -0.004885, 1.0, -0.003, -0.007699, 1.0, -0.002882, -0.007797, 1.0, -0.002684, -0.007822, 1.0, -0.003933, -0.007377, 1.0, -0.01121, -0.002399, 0.9999, -0.001537, -0.007744, 1.0, -0.00346, -0.006655, 1.0, -0.00295, -0.007246, 1.0, -0.002749, -0.008309, 1.0, -0.001313, -0.008167, 1.0, -0.001583, -0.006732, 1.0, -0.005667, 0.003075, 1.0, -0.004982, 0.001743, 1.0, -0.003182, 0.001934, 1.0, -0.004135, 0.00376, 1.0, 0.003014, 0.005994, 1.0, 0.001806, 0.006013, 1.0, 0.001679, 0.004708, 1.0, 0.003377, 0.004721, 1.0])] * 3)])

# ---- objects
ob_bucket = bpy.data.objects.new('Bucket', me_cylinder)
ob_flowers = bpy.data.objects.new('Flowers', me_plane)

# ---- transforms, parenting, visibility, modifiers, constraints
ob_bucket.location = (0.0, 0.0, 0.0)
ob_bucket.lineart.crease_threshold = 0.0
ob_flowers.location = (0.0, 0.0, 0.0)
ob_flowers.lineart.crease_threshold = 0.0

# ---- collection membership
col_collection_1.objects.link(ob_bucket)
col_collection_1.objects.link(ob_flowers)

# ---- scene / render settings (as saved in the file)
scene.frame_start = 1; scene.frame_end = 250; scene.frame_set(1)
scene.render.engine = 'CYCLES'
scene.render.resolution_percentage = 50
scene.render.dither_intensity = 0.0
scene.cycles.use_denoising = False
scene.cycles.samples = 128
scene.cycles.sampling_pattern = 'TABULATED_SOBOL'
scene.cycles.use_adaptive_sampling = False
scene.cycles.use_light_tree = False
scene.cycles.blur_glossy = 0.0
scene.cycles.sample_clamp_indirect = 0.0
scene.view_settings.view_transform = 'Standard'
bpy.context.view_layer.update()

# ---- added for rendering (the .blend has no active camera and no usable light): camera, sun
cam_auto = bpy.data.cameras.new('AutoCamera')
cam_auto.lens = 50.0
cam_auto.sensor_width = 36.0
cam_auto.clip_end = 1000.0
ob_auto_camera = bpy.data.objects.new('AutoCamera', cam_auto)
scene.collection.objects.link(ob_auto_camera)
ob_auto_camera.location = (7.88281, -9.52542, 8.59691)
ob_auto_camera.rotation_euler = (1.09748, -7.21219e-08, 0.694738)
scene.camera = ob_auto_camera
light_auto_sun = bpy.data.lights.new('AutoSun', 'SUN')
light_auto_sun.energy = 3.0
light_auto_sun.angle = 0.0523599
ob_auto_sun = bpy.data.objects.new('AutoSun', light_auto_sun)
scene.collection.objects.link(ob_auto_sun)
ob_auto_sun.rotation_euler = (0.872665, 0.174533, 0.523599)
bpy.context.view_layer.update()
